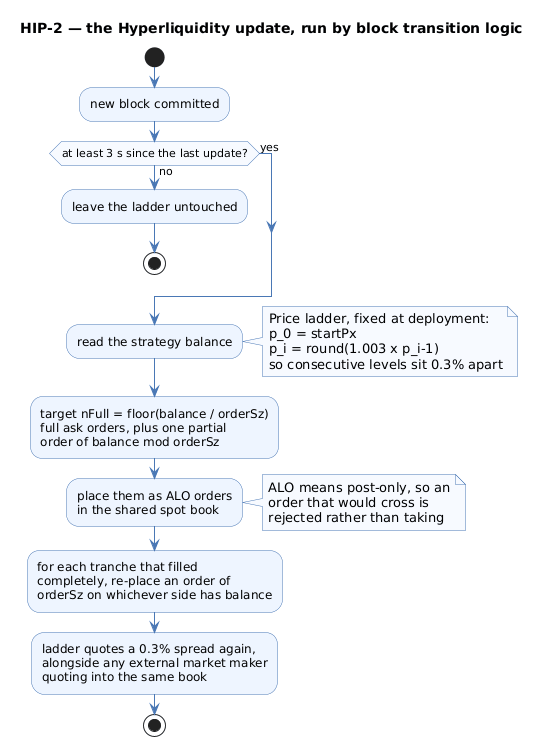

The diagram above was rendered by PlantUML. Its source (embedded in the PNG):
@startuml
title HIP-2 — the Hyperliquidity update, run by block transition logic
skinparam shadowing false
skinparam defaultFontName Helvetica
skinparam ActivityBackgroundColor #EEF5FF
skinparam ActivityBorderColor #4A78B5
skinparam ActivityDiamondBackgroundColor #F7FAFF
skinparam ActivityDiamondBorderColor #4A78B5
skinparam ArrowColor #4A78B5
skinparam NoteBackgroundColor #F7FAFF
skinparam NoteBorderColor #4A78B5

start
:new block committed;
if (at least 3 s since the last update?) then (no)
  :leave the ladder untouched;
  stop
else (yes)
endif
:read the strategy balance;
note right
  Price ladder, fixed at deployment:
  p_0 = startPx
  p_i = round(1.003 x p_i-1)
  so consecutive levels sit 0.3% apart
end note
:target nFull = floor(balance / orderSz)
full ask orders, plus one partial
order of balance mod orderSz;
:place them as ALO orders
in the shared spot book;
note right
  ALO means post-only, so an
  order that would cross is
  rejected rather than taking
end note
:for each tranche that filled
completely, re-place an order of
orderSz on whichever side has balance;
:ladder quotes a 0.3% spread again,
alongside any external market maker
quoting into the same book;
stop
@enduml